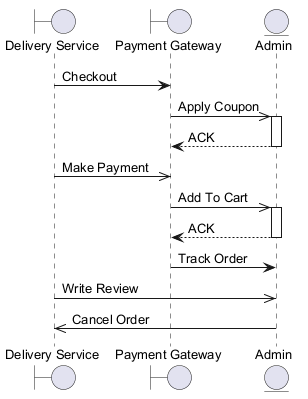

The diagram above was rendered by PlantUML. Its source (embedded in the PNG):
@startuml
skinparam defaultFontSize 13
boundary "Delivery Service" as DS
boundary "Payment Gateway" as PG
entity "Admin" as A
DS -> PG : Checkout
PG ->> A : Apply Coupon
activate A
A --> PG : ACK
deactivate A
DS ->> PG : Make Payment
PG ->> A : Add To Cart
activate A
A --> PG : ACK
deactivate A
PG -> A : Track Order
DS ->> A : Write Review
A ->> DS : Cancel Order
@enduml